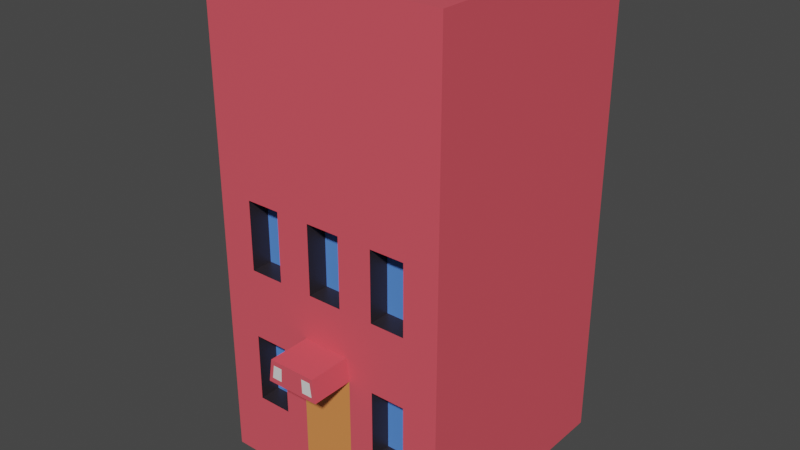 # Source: house.blend  (saved by Blender 3.6.11; exported with 4.5.12 LTS)
import bpy
from mathutils import Matrix  # noqa: F401  (used for matrix-valued properties, if any)

bpy.ops.wm.read_factory_settings(use_empty=True)
scene = bpy.context.scene
scene.name = 'Scene'

# ---- collections
col_collection = bpy.data.collections.new('Collection'); scene.collection.children.link(col_collection)

# ---- materials (node trees are filled in below, after node groups)
mat_wall = bpy.data.materials.new('Wall')
mat_wall.alpha_threshold = 0.0
mat_wall.use_transparent_shadow = False
mat_wall.diffuse_color = (1.0, 0.9068, 0.9348, 1.0)
mat_wall.roughness = 0.5
mat_wall.line_color = (0.0, 0.0, 0.0, 1.0)
mat_glass = bpy.data.materials.new('Glass')
mat_glass.use_transparent_shadow = False
mat_side = bpy.data.materials.new('Side')
mat_side.use_transparent_shadow = False
mat_door = bpy.data.materials.new('Door')
mat_door.use_transparent_shadow = False
mat_neon = bpy.data.materials.new('Neon')
mat_neon.use_transparent_shadow = False

# ---- material node trees
mat_wall.use_nodes = True; mat_wall.node_tree.nodes.clear()
_N = mat_wall.node_tree.nodes; _L = mat_wall.node_tree.links
n0 = _N.new('ShaderNodeOutputMaterial'); n0.name = 'Material Output'; n0.location = (300, 300)
n1 = _N.new('ShaderNodeBsdfPrincipled'); n1.name = 'Principled BSDF'; n1.location = (10, 300)
n1.distribution = 'GGX'
n1.subsurface_method = 'RANDOM_WALK_SKIN'
n1.inputs[0].default_value = (0.8, 0.09252, 0.1209, 1.0)
n1.inputs[3].default_value = 1.45
n1.inputs[27].default_value = (0.0, 0.0, 0.0, 1.0)
n1.inputs[28].default_value = 1.0
_L.new(n1.outputs[0], n0.inputs[0])
n0.is_active_output = True
mat_glass.use_nodes = True; mat_glass.node_tree.nodes.clear()
_N = mat_glass.node_tree.nodes; _L = mat_glass.node_tree.links
n0 = _N.new('ShaderNodeBsdfPrincipled'); n0.name = 'Principled BSDF'; n0.location = (10, 300)
n0.distribution = 'GGX'
n0.subsurface_method = 'RANDOM_WALK_SKIN'
n0.inputs[0].default_value = (0.09362, 0.2588, 0.8, 1.0)
n0.inputs[3].default_value = 1.45
n0.inputs[27].default_value = (0.0, 0.0, 0.0, 1.0)
n0.inputs[28].default_value = 1.0
n1 = _N.new('ShaderNodeOutputMaterial'); n1.name = 'Material Output'; n1.location = (300, 300)
_L.new(n0.outputs[0], n1.inputs[0])
n1.is_active_output = True
mat_side.use_nodes = True; mat_side.node_tree.nodes.clear()
_N = mat_side.node_tree.nodes; _L = mat_side.node_tree.links
n0 = _N.new('ShaderNodeBsdfPrincipled'); n0.name = 'Principled BSDF'; n0.location = (10, 300)
n0.distribution = 'GGX'
n0.subsurface_method = 'RANDOM_WALK_SKIN'
n0.inputs[0].default_value = (0.02365, 0.01755, 0.02056, 1.0)
n0.inputs[3].default_value = 1.45
n0.inputs[27].default_value = (0.0, 0.0, 0.0, 1.0)
n0.inputs[28].default_value = 1.0
n1 = _N.new('ShaderNodeOutputMaterial'); n1.name = 'Material Output'; n1.location = (300, 300)
_L.new(n0.outputs[0], n1.inputs[0])
n1.is_active_output = True
mat_door.use_nodes = True; mat_door.node_tree.nodes.clear()
_N = mat_door.node_tree.nodes; _L = mat_door.node_tree.links
n0 = _N.new('ShaderNodeBsdfPrincipled'); n0.name = 'Principled BSDF'; n0.location = (10, 300)
n0.distribution = 'GGX'
n0.subsurface_method = 'RANDOM_WALK_SKIN'
n0.inputs[0].default_value = (0.8, 0.2701, 0.07636, 1.0)
n0.inputs[3].default_value = 1.45
n0.inputs[27].default_value = (0.0, 0.0, 0.0, 1.0)
n0.inputs[28].default_value = 1.0
n1 = _N.new('ShaderNodeOutputMaterial'); n1.name = 'Material Output'; n1.location = (300, 300)
_L.new(n0.outputs[0], n1.inputs[0])
n1.is_active_output = True
mat_neon.use_nodes = True; mat_neon.node_tree.nodes.clear()
_N = mat_neon.node_tree.nodes; _L = mat_neon.node_tree.links
n0 = _N.new('ShaderNodeBsdfPrincipled'); n0.name = 'Principled BSDF'; n0.location = (10, 300)
n0.distribution = 'GGX'
n0.subsurface_method = 'RANDOM_WALK_SKIN'
n0.inputs[3].default_value = 1.45
n0.inputs[27].default_value = (0.0, 0.0, 0.0, 1.0)
n0.inputs[28].default_value = 1.0
n1 = _N.new('ShaderNodeOutputMaterial'); n1.name = 'Material Output'; n1.location = (300, 300)
_L.new(n0.outputs[0], n1.inputs[0])
n1.is_active_output = True

# ---- world
world_world = bpy.data.worlds.new('World'); scene.world = world_world
world_world.use_nodes = True; world_world.node_tree.nodes.clear()
_N = world_world.node_tree.nodes; _L = world_world.node_tree.links
n0 = _N.new('ShaderNodeOutputWorld'); n0.name = 'World Output'; n0.location = (300, 300)
n1 = _N.new('ShaderNodeBackground'); n1.name = 'Background'; n1.location = (10, 300)
n1.inputs[0].default_value = (0.05088, 0.05088, 0.05088, 1.0)
_L.new(n1.outputs[0], n0.inputs[0])
n0.is_active_output = True
world_world.color = (0.05088, 0.05088, 0.05088)
world_world.use_sun_shadow = False
world_world.sun_shadow_jitter_overblur = 0.0

# ---- meshes
me_cube = bpy.data.meshes.new('Cube')
me_cube.from_pydata([(1.0, 1.0, 1.0), (1.0, 1.0, -1.0), (1.0, -1.0, 1.0), (1.0, -1.0, -1.0), (-1.0, 1.0, 1.0), (-1.0, 1.0, -1.0), (-1.0, -1.0, 1.0), (-1.0, -1.0, -1.0), (-1.0, -1.0, -0.7143), (-1.0, -1.0, -0.4286), (-1.0, -1.0, -0.1429), (-1.0, -1.0, 0.1429), (-1.0, -1.0, 0.4286), (-1.0, -1.0, 0.7143), (1.0, -1.0, 0.7143), (1.0, -1.0, 0.4286), (1.0, -1.0, 0.1429), (1.0, -1.0, -0.1429), (1.0, -1.0, -0.4286), (1.0, -1.0, -0.7143), (0.7143, -1.0, 1.0), (0.4286, -1.0, 1.0), (0.1429, -1.0, 1.0), (-0.1429, -1.0, 1.0), (-0.4286, -1.0, 1.0), (-0.7143, -1.0, 1.0), (-0.7143, -1.0, -1.0), (-0.4286, -1.0, -1.0), (-0.2281, -1.0, -1.0), (0.2177, -1.0, -1.0), (0.4286, -1.0, -1.0), (0.7143, -1.0, -1.0), (0.7143, -1.0, -0.7143), (0.4286, -1.0, -0.7143), (0.2177, -1.0, -0.7143), (-0.2281, -1.0, -0.7143), (-0.4286, -1.0, -0.7143), (-0.7143, -1.0, -0.7143), (0.7143, -1.0, -0.4286), (0.4286, -1.0, -0.4286), (0.2177, -1.0, -0.4286), (-0.2281, -1.0, -0.4286), (-0.4286, -1.0, -0.4286), (-0.7143, -1.0, -0.4286), (0.7143, -1.0, -0.1429), (0.4286, -1.0, -0.1429), (0.1429, -1.0, -0.1429), (-0.1429, -1.0, -0.1429), (-0.4286, -1.0, -0.1429), (-0.7143, -1.0, -0.1429), (0.7143, -1.0, 0.1429), (0.4286, -1.0, 0.1429), (0.1429, -1.0, 0.1429), (-0.1429, -1.0, 0.1429), (-0.4286, -1.0, 0.1429), (-0.7143, -1.0, 0.1429), (0.7143, -1.0, 0.4286), (0.4286, -1.0, 0.4286), (0.1429, -1.0, 0.4286), (-0.1429, -1.0, 0.4286), (-0.4286, -1.0, 0.4286), (-0.7143, -1.0, 0.4286), (0.7143, -1.0, 0.7143), (0.4286, -1.0, 0.7143), (0.1429, -1.0, 0.7143), (-0.1429, -1.0, 0.7143), (-0.4286, -1.0, 0.7143), (-0.7143, -1.0, 0.7143), (0.7143, -0.8242, -0.7143), (0.4286, -0.8242, -0.7143), (-0.4286, -0.8242, -0.7143), (-0.7143, -0.8242, -0.7143), (0.7143, -0.8242, -0.4286), (0.4286, -0.8242, -0.4286), (-0.4286, -0.8242, -0.4286), (-0.7143, -0.8242, -0.4286), (0.7143, -0.8242, -0.1429), (0.4286, -0.8242, -0.1429), (0.1429, -0.8242, -0.1429), (-0.1429, -0.8242, -0.1429), (-0.4286, -0.8242, -0.1429), (-0.7143, -0.8242, -0.1429), (0.7143, -0.8242, 0.1429), (0.4286, -0.8242, 0.1429), (0.1429, -0.8242, 0.1429), (-0.1429, -0.8242, 0.1429), (-0.4286, -0.8242, 0.1429), (-0.7143, -0.8242, 0.1429), (0.06909, -1.0, -0.4286), (-0.07952, -1.0, -0.4286), (0.04762, -1.0, -0.1429), (-0.04762, -1.0, -0.1429), (0.1678, -1.0, -0.2381), (0.1928, -1.0, -0.3333), (-0.1713, -1.0, -0.2381), (-0.1997, -1.0, -0.3333), (0.06193, -1.0, -0.3333), (-0.06889, -1.0, -0.3333), (0.05478, -1.0, -0.2381), (-0.05825, -1.0, -0.2381), (-0.07952, -1.351, -0.4286), (-0.2281, -1.351, -0.4286), (0.1928, -1.351, -0.3333), (0.2177, -1.351, -0.4286), (-0.1997, -1.351, -0.3333), (0.06909, -1.351, -0.4286), (-0.06889, -1.351, -0.3333), (0.06193, -1.351, -0.3333), (-0.1069, -1.351, -0.4083), (-0.1924, -1.351, -0.4083), (-0.1761, -1.351, -0.3536), (-0.1008, -1.351, -0.3536), (0.17, -1.351, -0.3522), (0.1851, -1.351, -0.4097), (0.09536, -1.351, -0.4097), (0.09104, -1.351, -0.3522)], [], [(0, 4, 6, 25, 24, 23, 22, 21, 20, 2), (67, 25, 6, 13), (7, 8, 9, 10, 11, 12, 13, 6, 4, 5), (5, 1, 3, 31, 30, 29, 28, 27, 26, 7), (1, 0, 2, 14, 15, 16, 17, 18, 19, 3), (5, 4, 0, 1), (26, 37, 8, 7), (37, 43, 9, 8), (43, 49, 10, 9), (49, 55, 11, 10), (55, 61, 12, 11), (61, 67, 13, 12), (3, 19, 32, 31), (31, 32, 33, 30), (30, 33, 34, 29), (29, 34, 35, 28), (28, 35, 36, 27), (27, 36, 37, 26), (19, 18, 38, 32), (44, 50, 82, 76), (33, 39, 40, 34), (34, 40, 88, 89, 41, 35), (35, 41, 42, 36), (36, 42, 74, 70), (18, 17, 44, 38), (38, 44, 45, 39), (39, 45, 46, 92, 93, 40), (99, 91, 47, 94), (41, 95, 94, 47, 48, 42), (42, 48, 49, 43), (17, 16, 50, 44), (37, 36, 70, 71), (45, 51, 52, 46), (55, 49, 81, 87), (47, 53, 54, 48), (42, 43, 75, 74), (16, 15, 56, 50), (50, 56, 57, 51), (51, 57, 58, 52), (52, 58, 59, 53), (53, 59, 60, 54), (54, 60, 61, 55), (15, 14, 62, 56), (56, 62, 63, 57), (57, 63, 64, 58), (58, 64, 65, 59), (59, 65, 66, 60), (60, 66, 67, 61), (14, 2, 20, 62), (62, 20, 21, 63), (63, 21, 22, 64), (64, 22, 23, 65), (65, 23, 24, 66), (66, 24, 25, 67), (68, 72, 73, 69), (70, 74, 75, 71), (76, 82, 83, 77), (78, 84, 85, 79), (80, 86, 87, 81), (50, 51, 83, 82), (43, 37, 71, 75), (45, 44, 76, 77), (38, 39, 73, 72), (51, 45, 77, 83), (33, 32, 68, 69), (46, 52, 84, 78), (52, 53, 85, 84), (47, 91, 90, 46, 78, 79), (32, 38, 72, 68), (53, 47, 79, 85), (39, 33, 69, 73), (48, 54, 86, 80), (54, 55, 87, 86), (49, 48, 80, 81), (95, 41, 101, 104), (97, 99, 94, 95), (96, 97, 106, 107), (89, 88, 105, 100), (93, 92, 98, 96), (96, 98, 99, 97), (92, 46, 90, 98), (98, 90, 91, 99), (100, 106, 111, 108), (105, 103, 113, 114), (105, 107, 106, 100), (97, 95, 104, 106), (41, 89, 100, 101), (88, 40, 103, 105), (93, 96, 107, 102), (40, 93, 102, 103), (108, 111, 110, 109), (106, 104, 110, 111), (104, 101, 109, 110), (101, 100, 108, 109), (113, 112, 115, 114), (103, 102, 112, 113), (107, 105, 114, 115), (102, 107, 115, 112)])
me_cube.polygons.foreach_set('material_index', [0, 0, 0, 0, 0, 0, 0, 0, 0, 0, 0, 0, 0, 0, 0, 3, 0, 0, 0, 2, 0, 3, 0, 2, 0, 0, 0, 0, 0, 0, 0, 2, 0, 2, 0, 2, 0, 0, 0, 0, 0, 0, 0, 0, 0, 0, 0, 0, 0, 0, 0, 0, 0, 0, 1, 1, 1, 1, 1, 2, 2, 2, 2, 2, 2, 2, 2, 2, 2, 2, 2, 2, 2, 2, 0, 0, 0, 0, 0, 0, 0, 0, 0, 0, 0, 0, 0, 0, 0, 0, 4, 0, 0, 0, 4, 0, 0, 0])
_uv = me_cube.uv_layers.new(name='UVMap')
_uv.uv.foreach_set('vector', [0.625, 0.5, 0.875, 0.5, 0.875, 0.75, 0.8393, 0.75, 0.8036, 0.75, 0.7679, 0.75, 0.7321, 0.75, 0.6964, 0.75, 0.6607, 0.75, 0.625, 0.75, 0.5893, 0.9643, 0.625, 0.9643, 0.625, 1.0, 0.5893, 1.0, 0.375, 0.0, 0.4107, 0.0, 0.4464, 0.0, 0.4821, 0.0, 0.5179, 0.0, 0.5536, 0.0, 0.5893, 0.0, 0.625, 0.0, 0.625, 0.25, 0.375, 0.25, 0.125, 0.5, 0.375, 0.5, 0.375, 0.75, 0.3393, 0.75, 0.3036, 0.75, 0.2679, 0.75, 0.2321, 0.75, 0.1964, 0.75, 0.1607, 0.75, 0.125, 0.75, 0.375, 0.5, 0.625, 0.5, 0.625, 0.75, 0.5893, 0.75, 0.5536, 0.75, 0.5179, 0.75, 0.4821, 0.75, 0.4464, 0.75, 0.4107, 0.75, 0.375, 0.75, 0.375, 0.25, 0.625, 0.25, 0.625, 0.5, 0.375, 0.5, 0.375, 0.9643, 0.4107, 0.9643, 0.4107, 1.0, 0.375, 1.0, 0.4107, 0.9643, 0.4464, 0.9643, 0.4464, 1.0, 0.4107, 1.0, 0.4464, 0.9643, 0.4821, 0.9643, 0.4821, 1.0, 0.4464, 1.0, 0.4821, 0.9643, 0.5179, 0.9643, 0.5179, 1.0, 0.4821, 1.0, 0.5179, 0.9643, 0.5536, 0.9643, 0.5536, 1.0, 0.5179, 1.0, 0.5536, 0.9643, 0.5893, 0.9643, 0.5893, 1.0, 0.5536, 1.0, 0.375, 0.75, 0.4107, 0.75, 0.4107, 0.7857, 0.375, 0.7857, 0.375, 0.7857, 0.4107, 0.7857, 0.4107, 0.8214, 0.375, 0.8214, 0.375, 0.8214, 0.4107, 0.8214, 0.4107, 0.8571, 0.375, 0.8571, 0.375, 0.8571, 0.4107, 0.8571, 0.4107, 0.8929, 0.375, 0.8929, 0.375, 0.8929, 0.4107, 0.8929, 0.4107, 0.9286, 0.375, 0.9286, 0.375, 0.9286, 0.4107, 0.9286, 0.4107, 0.9643, 0.375, 0.9643, 0.4107, 0.75, 0.4464, 0.75, 0.4464, 0.7857, 0.4107, 0.7857, 0.4821, 0.7857, 0.5179, 0.7857, 0.5179, 0.7857, 0.4821, 0.7857, 0.4107, 0.8214, 0.4464, 0.8214, 0.4464, 0.8571, 0.4107, 0.8571, 0.4107, 0.8571, 0.4464, 0.8571, 0.4464, 0.869, 0.4464, 0.881, 0.4464, 0.8929, 0.4107, 0.8929, 0.4107, 0.8929, 0.4464, 0.8929, 0.4464, 0.9286, 0.4107, 0.9286, 0.4107, 0.9286, 0.4464, 0.9286, 0.4464, 0.9286, 0.4107, 0.9286, 0.4464, 0.75, 0.4821, 0.75, 0.4821, 0.7857, 0.4464, 0.7857, 0.4464, 0.7857, 0.4821, 0.7857, 0.4821, 0.8214, 0.4464, 0.8214, 0.4464, 0.8214, 0.4821, 0.8214, 0.4821, 0.8571, 0.4702, 0.8571, 0.4583, 0.8571, 0.4464, 0.8571, 0.4702, 0.881, 0.4821, 0.881, 0.4821, 0.8929, 0.4702, 0.8929, 0.4464, 0.8929, 0.4583, 0.8929, 0.4702, 0.8929, 0.4821, 0.8929, 0.4821, 0.9286, 0.4464, 0.9286, 0.4464, 0.9286, 0.4821, 0.9286, 0.4821, 0.9643, 0.4464, 0.9643, 0.4821, 0.75, 0.5179, 0.75, 0.5179, 0.7857, 0.4821, 0.7857, 0.4107, 0.9643, 0.4107, 0.9286, 0.4107, 0.9286, 0.4107, 0.9643, 0.4821, 0.8214, 0.5179, 0.8214, 0.5179, 0.8571, 0.4821, 0.8571, 0.5179, 0.9643, 0.4821, 0.9643, 0.4821, 0.9643, 0.5179, 0.9643, 0.4821, 0.8929, 0.5179, 0.8929, 0.5179, 0.9286, 0.4821, 0.9286, 0.4464, 0.9286, 0.4464, 0.9643, 0.4464, 0.9643, 0.4464, 0.9286, 0.5179, 0.75, 0.5536, 0.75, 0.5536, 0.7857, 0.5179, 0.7857, 0.5179, 0.7857, 0.5536, 0.7857, 0.5536, 0.8214, 0.5179, 0.8214, 0.5179, 0.8214, 0.5536, 0.8214, 0.5536, 0.8571, 0.5179, 0.8571, 0.5179, 0.8571, 0.5536, 0.8571, 0.5536, 0.8929, 0.5179, 0.8929, 0.5179, 0.8929, 0.5536, 0.8929, 0.5536, 0.9286, 0.5179, 0.9286, 0.5179, 0.9286, 0.5536, 0.9286, 0.5536, 0.9643, 0.5179, 0.9643, 0.5536, 0.75, 0.5893, 0.75, 0.5893, 0.7857, 0.5536, 0.7857, 0.5536, 0.7857, 0.5893, 0.7857, 0.5893, 0.8214, 0.5536, 0.8214, 0.5536, 0.8214, 0.5893, 0.8214, 0.5893, 0.8571, 0.5536, 0.8571, 0.5536, 0.8571, 0.5893, 0.8571, 0.5893, 0.8929, 0.5536, 0.8929, 0.5536, 0.8929, 0.5893, 0.8929, 0.5893, 0.9286, 0.5536, 0.9286, 0.5536, 0.9286, 0.5893, 0.9286, 0.5893, 0.9643, 0.5536, 0.9643, 0.5893, 0.75, 0.625, 0.75, 0.625, 0.7857, 0.5893, 0.7857, 0.5893, 0.7857, 0.625, 0.7857, 0.625, 0.8214, 0.5893, 0.8214, 0.5893, 0.8214, 0.625, 0.8214, 0.625, 0.8571, 0.5893, 0.8571, 0.5893, 0.8571, 0.625, 0.8571, 0.625, 0.8929, 0.5893, 0.8929, 0.5893, 0.8929, 0.625, 0.8929, 0.625, 0.9286, 0.5893, 0.9286, 0.5893, 0.9286, 0.625, 0.9286, 0.625, 0.9643, 0.5893, 0.9643, 0.4107, 0.7857, 0.4464, 0.7857, 0.4464, 0.8214, 0.4107, 0.8214, 0.4107, 0.9286, 0.4464, 0.9286, 0.4464, 0.9643, 0.4107, 0.9643, 0.4821, 0.7857, 0.5179, 0.7857, 0.5179, 0.8214, 0.4821, 0.8214, 0.4821, 0.8571, 0.5179, 0.8571, 0.5179, 0.8929, 0.4821, 0.8929, 0.4821, 0.9286, 0.5179, 0.9286, 0.5179, 0.9643, 0.4821, 0.9643, 0.5179, 0.7857, 0.5179, 0.8214, 0.5179, 0.8214, 0.5179, 0.7857, 0.4464, 0.9643, 0.4107, 0.9643, 0.4107, 0.9643, 0.4464, 0.9643, 0.4821, 0.8214, 0.4821, 0.7857, 0.4821, 0.7857, 0.4821, 0.8214, 0.4464, 0.7857, 0.4464, 0.8214, 0.4464, 0.8214, 0.4464, 0.7857, 0.5179, 0.8214, 0.4821, 0.8214, 0.4821, 0.8214, 0.5179, 0.8214, 0.4107, 0.8214, 0.4107, 0.7857, 0.4107, 0.7857, 0.4107, 0.8214, 0.4821, 0.8571, 0.5179, 0.8571, 0.5179, 0.8571, 0.4821, 0.8571, 0.5179, 0.8571, 0.5179, 0.8929, 0.5179, 0.8929, 0.5179, 0.8571, 0.4821, 0.8929, 0.4821, 0.881, 0.4821, 0.869, 0.4821, 0.8571, 0.4821, 0.8571, 0.4821, 0.8929, 0.4107, 0.7857, 0.4464, 0.7857, 0.4464, 0.7857, 0.4107, 0.7857, 0.5179, 0.8929, 0.4821, 0.8929, 0.4821, 0.8929, 0.5179, 0.8929, 0.4464, 0.8214, 0.4107, 0.8214, 0.4107, 0.8214, 0.4464, 0.8214, 0.4821, 0.9286, 0.5179, 0.9286, 0.5179, 0.9286, 0.4821, 0.9286, 0.5179, 0.9286, 0.5179, 0.9643, 0.5179, 0.9643, 0.5179, 0.9286, 0.4821, 0.9643, 0.4821, 0.9286, 0.4821, 0.9286, 0.4821, 0.9643, 0.4583, 0.8929, 0.4464, 0.8929, 0.4464, 0.8929, 0.4583, 0.8929, 0.4583, 0.881, 0.4702, 0.881, 0.4702, 0.8929, 0.4583, 0.8929, 0.4583, 0.869, 0.4583, 0.881, 0.4583, 0.881, 0.4583, 0.869, 0.4464, 0.881, 0.4464, 0.869, 0.4464, 0.869, 0.4464, 0.881, 0.4583, 0.8571, 0.4702, 0.8571, 0.4702, 0.869, 0.4583, 0.869, 0.4583, 0.869, 0.4702, 0.869, 0.4702, 0.881, 0.4583, 0.881, 0.4702, 0.8571, 0.4821, 0.8571, 0.4821, 0.869, 0.4702, 0.869, 0.4702, 0.869, 0.4821, 0.869, 0.4821, 0.881, 0.4702, 0.881, 0.4464, 0.881, 0.4583, 0.881, 0.4583, 0.881, 0.4464, 0.881, 0.4464, 0.869, 0.4464, 0.8571, 0.4464, 0.8571, 0.4464, 0.869, 0.4464, 0.869, 0.4583, 0.869, 0.4583, 0.881, 0.4464, 0.881, 0.4583, 0.881, 0.4583, 0.8929, 0.4583, 0.8929, 0.4583, 0.881, 0.4464, 0.8929, 0.4464, 0.881, 0.4464, 0.881, 0.4464, 0.8929, 0.4464, 0.869, 0.4464, 0.8571, 0.4464, 0.8571, 0.4464, 0.869, 0.4583, 0.8571, 0.4583, 0.869, 0.4583, 0.869, 0.4583, 0.8571, 0.4464, 0.8571, 0.4583, 0.8571, 0.4583, 0.8571, 0.4464, 0.8571, 0.4464, 0.881, 0.4583, 0.881, 0.4583, 0.8929, 0.4464, 0.8929, 0.4583, 0.881, 0.4583, 0.8929, 0.4583, 0.8929, 0.4583, 0.881, 0.4583, 0.8929, 0.4464, 0.8929, 0.4464, 0.8929, 0.4583, 0.8929, 0.4464, 0.8929, 0.4464, 0.881, 0.4464, 0.881, 0.4464, 0.8929, 0.4464, 0.8571, 0.4583, 0.8571, 0.4583, 0.869, 0.4464, 0.869, 0.4464, 0.8571, 0.4583, 0.8571, 0.4583, 0.8571, 0.4464, 0.8571, 0.4583, 0.869, 0.4464, 0.869, 0.4464, 0.869, 0.4583, 0.869, 0.4583, 0.8571, 0.4583, 0.869, 0.4583, 0.869, 0.4583, 0.8571])
me_cube.materials.append(mat_wall)
me_cube.materials.append(mat_glass)
me_cube.materials.append(mat_side)
me_cube.materials.append(mat_door)
me_cube.materials.append(mat_neon)
me_cube.use_mirror_vertex_groups = False
me_cube.update()

# ---- objects
ob_cube = bpy.data.objects.new('Cube', me_cube)

# ---- transforms, parenting, visibility, modifiers, constraints
ob_cube.location = (0.0, 0.0, 10.0)
ob_cube.scale = (5.0, 5.0, 10.0)
ob_cube.lock_rotations_4d = False
ob_cube.empty_display_type = 'ARROWS'
ob_cube.lineart.crease_threshold = 0.0

# ---- collection membership
col_collection.objects.link(ob_cube)

# ---- scene / render settings (as saved in the file)
scene.frame_start = 1; scene.frame_end = 250; scene.frame_set(1)
scene.render.engine = 'BLENDER_EEVEE_NEXT'
scene.cycles.sampling_pattern = 'TABULATED_SOBOL'
scene.view_settings.view_transform = 'Filmic'
bpy.context.view_layer.update()

# ---- added for rendering (the .blend has no active camera and no usable light): camera, sun
cam_auto = bpy.data.cameras.new('AutoCamera')
cam_auto.lens = 50.0
cam_auto.sensor_width = 36.0
cam_auto.clip_end = 1000.0
ob_auto_camera = bpy.data.objects.new('AutoCamera', cam_auto)
scene.collection.objects.link(ob_auto_camera)
ob_auto_camera.location = (23.3735, -28.9261, 28.6988)
ob_auto_camera.rotation_euler = (1.09748, -7.21219e-08, 0.694738)
scene.camera = ob_auto_camera
light_auto_sun = bpy.data.lights.new('AutoSun', 'SUN')
light_auto_sun.energy = 3.0
light_auto_sun.angle = 0.0523599
ob_auto_sun = bpy.data.objects.new('AutoSun', light_auto_sun)
scene.collection.objects.link(ob_auto_sun)
ob_auto_sun.rotation_euler = (0.872665, 0.174533, 0.523599)
bpy.context.view_layer.update()
